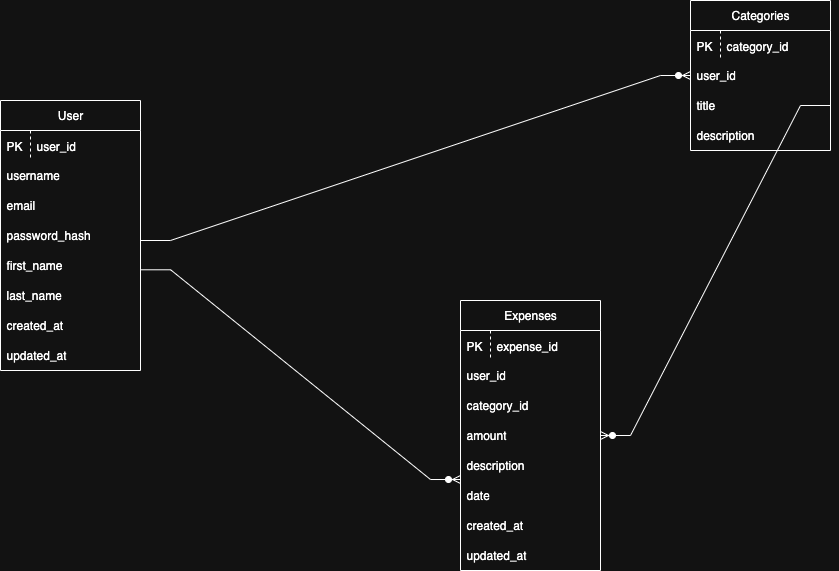

The diagram above was exported from draw.io. Its source (the exported page's mxGraphModel, read from the mxfile embedded in the PNG):
<mxGraphModel dx="912" dy="678" grid="1" gridSize="10" guides="1" tooltips="1" connect="1" arrows="1" fold="1" page="1" pageScale="1" pageWidth="850" pageHeight="1100" math="0" shadow="0">
  <root>
    <mxCell id="0" />
    <mxCell id="1" parent="0" />
    <mxCell id="rDQrW0lw3sBL7ZGKmUBw-71" value="User" style="swimlane;fontStyle=0;childLayout=stackLayout;horizontal=1;startSize=30;horizontalStack=0;resizeParent=1;resizeParentMax=0;resizeLast=0;collapsible=1;marginBottom=0;whiteSpace=wrap;html=1;" vertex="1" parent="1">
      <mxGeometry x="90" y="170" width="140" height="270" as="geometry" />
    </mxCell>
    <mxCell id="rDQrW0lw3sBL7ZGKmUBw-96" value="user_id" style="shape=partialRectangle;fillColor=none;align=left;verticalAlign=middle;strokeColor=none;spacingLeft=34;rotatable=0;points=[[0,0.5],[1,0.5]];portConstraint=eastwest;dropTarget=0;" vertex="1" parent="rDQrW0lw3sBL7ZGKmUBw-71">
      <mxGeometry y="30" width="140" height="30" as="geometry" />
    </mxCell>
    <mxCell id="rDQrW0lw3sBL7ZGKmUBw-97" value="PK" style="shape=partialRectangle;top=0;left=0;bottom=0;fillColor=none;stokeWidth=1;dashed=1;align=left;verticalAlign=middle;spacingLeft=4;spacingRight=4;overflow=hidden;rotatable=0;points=[];portConstraint=eastwest;part=1;" vertex="1" connectable="0" parent="rDQrW0lw3sBL7ZGKmUBw-96">
      <mxGeometry width="30" height="30" as="geometry" />
    </mxCell>
    <mxCell id="rDQrW0lw3sBL7ZGKmUBw-73" value="username" style="text;strokeColor=none;fillColor=none;align=left;verticalAlign=middle;spacingLeft=4;spacingRight=4;overflow=hidden;points=[[0,0.5],[1,0.5]];portConstraint=eastwest;rotatable=0;whiteSpace=wrap;html=1;" vertex="1" parent="rDQrW0lw3sBL7ZGKmUBw-71">
      <mxGeometry y="60" width="140" height="30" as="geometry" />
    </mxCell>
    <mxCell id="rDQrW0lw3sBL7ZGKmUBw-74" value="email" style="text;strokeColor=none;fillColor=none;align=left;verticalAlign=middle;spacingLeft=4;spacingRight=4;overflow=hidden;points=[[0,0.5],[1,0.5]];portConstraint=eastwest;rotatable=0;whiteSpace=wrap;html=1;" vertex="1" parent="rDQrW0lw3sBL7ZGKmUBw-71">
      <mxGeometry y="90" width="140" height="30" as="geometry" />
    </mxCell>
    <mxCell id="rDQrW0lw3sBL7ZGKmUBw-75" value="password_hash" style="text;strokeColor=none;fillColor=none;align=left;verticalAlign=middle;spacingLeft=4;spacingRight=4;overflow=hidden;points=[[0,0.5],[1,0.5]];portConstraint=eastwest;rotatable=0;whiteSpace=wrap;html=1;" vertex="1" parent="rDQrW0lw3sBL7ZGKmUBw-71">
      <mxGeometry y="120" width="140" height="30" as="geometry" />
    </mxCell>
    <mxCell id="rDQrW0lw3sBL7ZGKmUBw-76" value="first_name" style="text;strokeColor=none;fillColor=none;align=left;verticalAlign=middle;spacingLeft=4;spacingRight=4;overflow=hidden;points=[[0,0.5],[1,0.5]];portConstraint=eastwest;rotatable=0;whiteSpace=wrap;html=1;" vertex="1" parent="rDQrW0lw3sBL7ZGKmUBw-71">
      <mxGeometry y="150" width="140" height="30" as="geometry" />
    </mxCell>
    <mxCell id="rDQrW0lw3sBL7ZGKmUBw-77" value="last_name" style="text;strokeColor=none;fillColor=none;align=left;verticalAlign=middle;spacingLeft=4;spacingRight=4;overflow=hidden;points=[[0,0.5],[1,0.5]];portConstraint=eastwest;rotatable=0;whiteSpace=wrap;html=1;" vertex="1" parent="rDQrW0lw3sBL7ZGKmUBw-71">
      <mxGeometry y="180" width="140" height="30" as="geometry" />
    </mxCell>
    <mxCell id="rDQrW0lw3sBL7ZGKmUBw-78" value="created_at" style="text;strokeColor=none;fillColor=none;align=left;verticalAlign=middle;spacingLeft=4;spacingRight=4;overflow=hidden;points=[[0,0.5],[1,0.5]];portConstraint=eastwest;rotatable=0;whiteSpace=wrap;html=1;" vertex="1" parent="rDQrW0lw3sBL7ZGKmUBw-71">
      <mxGeometry y="210" width="140" height="30" as="geometry" />
    </mxCell>
    <mxCell id="rDQrW0lw3sBL7ZGKmUBw-79" value="updated_at" style="text;strokeColor=none;fillColor=none;align=left;verticalAlign=middle;spacingLeft=4;spacingRight=4;overflow=hidden;points=[[0,0.5],[1,0.5]];portConstraint=eastwest;rotatable=0;whiteSpace=wrap;html=1;" vertex="1" parent="rDQrW0lw3sBL7ZGKmUBw-71">
      <mxGeometry y="240" width="140" height="30" as="geometry" />
    </mxCell>
    <mxCell id="rDQrW0lw3sBL7ZGKmUBw-80" value="Categories" style="swimlane;fontStyle=0;childLayout=stackLayout;horizontal=1;startSize=30;horizontalStack=0;resizeParent=1;resizeParentMax=0;resizeLast=0;collapsible=1;marginBottom=0;whiteSpace=wrap;html=1;" vertex="1" parent="1">
      <mxGeometry x="780" y="70" width="140" height="150" as="geometry" />
    </mxCell>
    <mxCell id="rDQrW0lw3sBL7ZGKmUBw-99" value="category_id" style="shape=partialRectangle;fillColor=none;align=left;verticalAlign=middle;strokeColor=none;spacingLeft=34;rotatable=0;points=[[0,0.5],[1,0.5]];portConstraint=eastwest;dropTarget=0;" vertex="1" parent="rDQrW0lw3sBL7ZGKmUBw-80">
      <mxGeometry y="30" width="140" height="30" as="geometry" />
    </mxCell>
    <mxCell id="rDQrW0lw3sBL7ZGKmUBw-100" value="PK" style="shape=partialRectangle;top=0;left=0;bottom=0;fillColor=none;stokeWidth=1;dashed=1;align=left;verticalAlign=middle;spacingLeft=4;spacingRight=4;overflow=hidden;rotatable=0;points=[];portConstraint=eastwest;part=1;" vertex="1" connectable="0" parent="rDQrW0lw3sBL7ZGKmUBw-99">
      <mxGeometry width="30" height="30" as="geometry" />
    </mxCell>
    <mxCell id="rDQrW0lw3sBL7ZGKmUBw-82" value="user_id" style="text;strokeColor=none;fillColor=none;align=left;verticalAlign=middle;spacingLeft=4;spacingRight=4;overflow=hidden;points=[[0,0.5],[1,0.5]];portConstraint=eastwest;rotatable=0;whiteSpace=wrap;html=1;" vertex="1" parent="rDQrW0lw3sBL7ZGKmUBw-80">
      <mxGeometry y="60" width="140" height="30" as="geometry" />
    </mxCell>
    <mxCell id="rDQrW0lw3sBL7ZGKmUBw-83" value="title" style="text;strokeColor=none;fillColor=none;align=left;verticalAlign=middle;spacingLeft=4;spacingRight=4;overflow=hidden;points=[[0,0.5],[1,0.5]];portConstraint=eastwest;rotatable=0;whiteSpace=wrap;html=1;" vertex="1" parent="rDQrW0lw3sBL7ZGKmUBw-80">
      <mxGeometry y="90" width="140" height="30" as="geometry" />
    </mxCell>
    <mxCell id="rDQrW0lw3sBL7ZGKmUBw-85" value="description" style="text;strokeColor=none;fillColor=none;align=left;verticalAlign=middle;spacingLeft=4;spacingRight=4;overflow=hidden;points=[[0,0.5],[1,0.5]];portConstraint=eastwest;rotatable=0;whiteSpace=wrap;html=1;" vertex="1" parent="rDQrW0lw3sBL7ZGKmUBw-80">
      <mxGeometry y="120" width="140" height="30" as="geometry" />
    </mxCell>
    <mxCell id="rDQrW0lw3sBL7ZGKmUBw-86" value="Expenses" style="swimlane;fontStyle=0;childLayout=stackLayout;horizontal=1;startSize=30;horizontalStack=0;resizeParent=1;resizeParentMax=0;resizeLast=0;collapsible=1;marginBottom=0;whiteSpace=wrap;html=1;" vertex="1" parent="1">
      <mxGeometry x="550" y="370" width="140" height="270" as="geometry" />
    </mxCell>
    <mxCell id="rDQrW0lw3sBL7ZGKmUBw-101" value="expense_id" style="shape=partialRectangle;fillColor=none;align=left;verticalAlign=middle;strokeColor=none;spacingLeft=34;rotatable=0;points=[[0,0.5],[1,0.5]];portConstraint=eastwest;dropTarget=0;" vertex="1" parent="rDQrW0lw3sBL7ZGKmUBw-86">
      <mxGeometry y="30" width="140" height="30" as="geometry" />
    </mxCell>
    <mxCell id="rDQrW0lw3sBL7ZGKmUBw-102" value="PK" style="shape=partialRectangle;top=0;left=0;bottom=0;fillColor=none;stokeWidth=1;dashed=1;align=left;verticalAlign=middle;spacingLeft=4;spacingRight=4;overflow=hidden;rotatable=0;points=[];portConstraint=eastwest;part=1;" vertex="1" connectable="0" parent="rDQrW0lw3sBL7ZGKmUBw-101">
      <mxGeometry width="30" height="30" as="geometry" />
    </mxCell>
    <mxCell id="rDQrW0lw3sBL7ZGKmUBw-88" value="user_id" style="text;strokeColor=none;fillColor=none;align=left;verticalAlign=middle;spacingLeft=4;spacingRight=4;overflow=hidden;points=[[0,0.5],[1,0.5]];portConstraint=eastwest;rotatable=0;whiteSpace=wrap;html=1;" vertex="1" parent="rDQrW0lw3sBL7ZGKmUBw-86">
      <mxGeometry y="60" width="140" height="30" as="geometry" />
    </mxCell>
    <mxCell id="rDQrW0lw3sBL7ZGKmUBw-89" value="category_id" style="text;strokeColor=none;fillColor=none;align=left;verticalAlign=middle;spacingLeft=4;spacingRight=4;overflow=hidden;points=[[0,0.5],[1,0.5]];portConstraint=eastwest;rotatable=0;whiteSpace=wrap;html=1;" vertex="1" parent="rDQrW0lw3sBL7ZGKmUBw-86">
      <mxGeometry y="90" width="140" height="30" as="geometry" />
    </mxCell>
    <mxCell id="rDQrW0lw3sBL7ZGKmUBw-93" value="amount" style="text;strokeColor=none;fillColor=none;align=left;verticalAlign=middle;spacingLeft=4;spacingRight=4;overflow=hidden;points=[[0,0.5],[1,0.5]];portConstraint=eastwest;rotatable=0;whiteSpace=wrap;html=1;" vertex="1" parent="rDQrW0lw3sBL7ZGKmUBw-86">
      <mxGeometry y="120" width="140" height="30" as="geometry" />
    </mxCell>
    <mxCell id="rDQrW0lw3sBL7ZGKmUBw-92" value="description" style="text;strokeColor=none;fillColor=none;align=left;verticalAlign=middle;spacingLeft=4;spacingRight=4;overflow=hidden;points=[[0,0.5],[1,0.5]];portConstraint=eastwest;rotatable=0;whiteSpace=wrap;html=1;" vertex="1" parent="rDQrW0lw3sBL7ZGKmUBw-86">
      <mxGeometry y="150" width="140" height="30" as="geometry" />
    </mxCell>
    <mxCell id="rDQrW0lw3sBL7ZGKmUBw-91" value="date" style="text;strokeColor=none;fillColor=none;align=left;verticalAlign=middle;spacingLeft=4;spacingRight=4;overflow=hidden;points=[[0,0.5],[1,0.5]];portConstraint=eastwest;rotatable=0;whiteSpace=wrap;html=1;" vertex="1" parent="rDQrW0lw3sBL7ZGKmUBw-86">
      <mxGeometry y="180" width="140" height="30" as="geometry" />
    </mxCell>
    <mxCell id="rDQrW0lw3sBL7ZGKmUBw-90" value="created_at" style="text;strokeColor=none;fillColor=none;align=left;verticalAlign=middle;spacingLeft=4;spacingRight=4;overflow=hidden;points=[[0,0.5],[1,0.5]];portConstraint=eastwest;rotatable=0;whiteSpace=wrap;html=1;" vertex="1" parent="rDQrW0lw3sBL7ZGKmUBw-86">
      <mxGeometry y="210" width="140" height="30" as="geometry" />
    </mxCell>
    <mxCell id="rDQrW0lw3sBL7ZGKmUBw-94" value="updated_at" style="text;strokeColor=none;fillColor=none;align=left;verticalAlign=middle;spacingLeft=4;spacingRight=4;overflow=hidden;points=[[0,0.5],[1,0.5]];portConstraint=eastwest;rotatable=0;whiteSpace=wrap;html=1;" vertex="1" parent="rDQrW0lw3sBL7ZGKmUBw-86">
      <mxGeometry y="240" width="140" height="30" as="geometry" />
    </mxCell>
    <mxCell id="rDQrW0lw3sBL7ZGKmUBw-105" value="" style="edgeStyle=entityRelationEdgeStyle;fontSize=12;html=1;endArrow=ERzeroToMany;endFill=1;rounded=0;entryX=0;entryY=0.5;entryDx=0;entryDy=0;" edge="1" parent="1" target="rDQrW0lw3sBL7ZGKmUBw-82">
      <mxGeometry width="100" height="100" relative="1" as="geometry">
        <mxPoint x="230" y="310" as="sourcePoint" />
        <mxPoint x="330" y="210" as="targetPoint" />
        <Array as="points">
          <mxPoint x="230" y="220" />
        </Array>
      </mxGeometry>
    </mxCell>
    <mxCell id="rDQrW0lw3sBL7ZGKmUBw-106" value="" style="edgeStyle=entityRelationEdgeStyle;fontSize=12;html=1;endArrow=ERzeroToMany;endFill=1;rounded=0;entryX=-0.014;entryY=-0.033;entryDx=0;entryDy=0;entryPerimeter=0;exitX=1.001;exitY=0.643;exitDx=0;exitDy=0;exitPerimeter=0;" edge="1" parent="1" source="rDQrW0lw3sBL7ZGKmUBw-76">
      <mxGeometry width="100" height="100" relative="1" as="geometry">
        <mxPoint x="232" y="340" as="sourcePoint" />
        <mxPoint x="550" y="549.01" as="targetPoint" />
      </mxGeometry>
    </mxCell>
    <mxCell id="rDQrW0lw3sBL7ZGKmUBw-108" value="" style="edgeStyle=entityRelationEdgeStyle;fontSize=12;html=1;endArrow=ERzeroToMany;endFill=1;rounded=0;exitX=1;exitY=0.5;exitDx=0;exitDy=0;entryX=1;entryY=0.5;entryDx=0;entryDy=0;" edge="1" parent="1" source="rDQrW0lw3sBL7ZGKmUBw-83" target="rDQrW0lw3sBL7ZGKmUBw-93">
      <mxGeometry width="100" height="100" relative="1" as="geometry">
        <mxPoint x="852.9999999999999" y="174.00000000000003" as="sourcePoint" />
        <mxPoint x="764.8200000000002" y="463.70000000000005" as="targetPoint" />
        <Array as="points">
          <mxPoint x="630.9" y="343.54" />
          <mxPoint x="773" y="244" />
        </Array>
      </mxGeometry>
    </mxCell>
  </root>
</mxGraphModel>